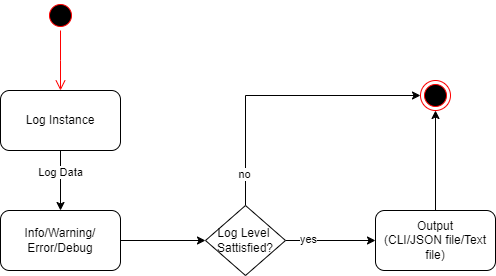

The diagram above was exported from draw.io. Its source (the exported page's mxGraphModel, read from the mxfile embedded in the PNG):
<mxGraphModel dx="860" dy="691" grid="1" gridSize="10" guides="1" tooltips="1" connect="1" arrows="1" fold="1" page="1" pageScale="1" pageWidth="850" pageHeight="1100" math="0" shadow="0">
  <root>
    <mxCell id="0" />
    <mxCell id="1" parent="0" />
    <mxCell id="eizkRKIXoeNiZLJDZBoQ-1" value="" style="ellipse;html=1;shape=startState;fillColor=#000000;strokeColor=#ff0000;" vertex="1" parent="1">
      <mxGeometry x="220" y="200" width="30" height="30" as="geometry" />
    </mxCell>
    <mxCell id="eizkRKIXoeNiZLJDZBoQ-2" value="" style="edgeStyle=orthogonalEdgeStyle;html=1;verticalAlign=bottom;endArrow=open;endSize=8;strokeColor=#ff0000;rounded=0;" edge="1" parent="1" source="eizkRKIXoeNiZLJDZBoQ-1">
      <mxGeometry relative="1" as="geometry">
        <mxPoint x="235" y="290" as="targetPoint" />
      </mxGeometry>
    </mxCell>
    <mxCell id="eizkRKIXoeNiZLJDZBoQ-23" value="" style="edgeStyle=orthogonalEdgeStyle;rounded=0;orthogonalLoop=1;jettySize=auto;html=1;" edge="1" parent="1" source="eizkRKIXoeNiZLJDZBoQ-21" target="eizkRKIXoeNiZLJDZBoQ-22">
      <mxGeometry relative="1" as="geometry" />
    </mxCell>
    <mxCell id="eizkRKIXoeNiZLJDZBoQ-28" value="Log Data" style="edgeLabel;html=1;align=center;verticalAlign=middle;resizable=0;points=[];" vertex="1" connectable="0" parent="eizkRKIXoeNiZLJDZBoQ-23">
      <mxGeometry x="-0.2909" y="-1" relative="1" as="geometry">
        <mxPoint as="offset" />
      </mxGeometry>
    </mxCell>
    <mxCell id="eizkRKIXoeNiZLJDZBoQ-21" value="Log Instance" style="rounded=1;whiteSpace=wrap;html=1;" vertex="1" parent="1">
      <mxGeometry x="175" y="290" width="120" height="60" as="geometry" />
    </mxCell>
    <mxCell id="eizkRKIXoeNiZLJDZBoQ-34" value="" style="edgeStyle=orthogonalEdgeStyle;rounded=0;orthogonalLoop=1;jettySize=auto;html=1;" edge="1" parent="1" source="eizkRKIXoeNiZLJDZBoQ-22" target="eizkRKIXoeNiZLJDZBoQ-33">
      <mxGeometry relative="1" as="geometry" />
    </mxCell>
    <mxCell id="eizkRKIXoeNiZLJDZBoQ-22" value="Info/Warning/&lt;div&gt;Error/Debug&lt;/div&gt;" style="rounded=1;whiteSpace=wrap;html=1;" vertex="1" parent="1">
      <mxGeometry x="175" y="410" width="120" height="60" as="geometry" />
    </mxCell>
    <mxCell id="eizkRKIXoeNiZLJDZBoQ-32" value="" style="edgeStyle=orthogonalEdgeStyle;rounded=0;orthogonalLoop=1;jettySize=auto;html=1;" edge="1" parent="1" source="eizkRKIXoeNiZLJDZBoQ-29" target="eizkRKIXoeNiZLJDZBoQ-31">
      <mxGeometry relative="1" as="geometry" />
    </mxCell>
    <mxCell id="eizkRKIXoeNiZLJDZBoQ-29" value="Output&lt;div&gt;(CLI/JSON file/Text file)&lt;/div&gt;" style="rounded=1;whiteSpace=wrap;html=1;" vertex="1" parent="1">
      <mxGeometry x="550" y="410" width="120" height="60" as="geometry" />
    </mxCell>
    <mxCell id="eizkRKIXoeNiZLJDZBoQ-31" value="" style="ellipse;html=1;shape=endState;fillColor=#000000;strokeColor=#ff0000;" vertex="1" parent="1">
      <mxGeometry x="595" y="280" width="30" height="30" as="geometry" />
    </mxCell>
    <mxCell id="eizkRKIXoeNiZLJDZBoQ-35" value="" style="edgeStyle=orthogonalEdgeStyle;rounded=0;orthogonalLoop=1;jettySize=auto;html=1;" edge="1" parent="1" source="eizkRKIXoeNiZLJDZBoQ-33" target="eizkRKIXoeNiZLJDZBoQ-29">
      <mxGeometry relative="1" as="geometry" />
    </mxCell>
    <mxCell id="eizkRKIXoeNiZLJDZBoQ-38" value="yes" style="edgeLabel;html=1;align=center;verticalAlign=middle;resizable=0;points=[];" vertex="1" connectable="0" parent="eizkRKIXoeNiZLJDZBoQ-35">
      <mxGeometry x="-0.5035" y="2" relative="1" as="geometry">
        <mxPoint as="offset" />
      </mxGeometry>
    </mxCell>
    <mxCell id="eizkRKIXoeNiZLJDZBoQ-36" style="edgeStyle=orthogonalEdgeStyle;rounded=0;orthogonalLoop=1;jettySize=auto;html=1;entryX=0;entryY=0.5;entryDx=0;entryDy=0;" edge="1" parent="1" source="eizkRKIXoeNiZLJDZBoQ-33" target="eizkRKIXoeNiZLJDZBoQ-31">
      <mxGeometry relative="1" as="geometry">
        <Array as="points">
          <mxPoint x="420" y="295" />
        </Array>
      </mxGeometry>
    </mxCell>
    <mxCell id="eizkRKIXoeNiZLJDZBoQ-37" value="no" style="edgeLabel;html=1;align=center;verticalAlign=middle;resizable=0;points=[];" vertex="1" connectable="0" parent="eizkRKIXoeNiZLJDZBoQ-36">
      <mxGeometry x="-0.7786" y="2" relative="1" as="geometry">
        <mxPoint as="offset" />
      </mxGeometry>
    </mxCell>
    <mxCell id="eizkRKIXoeNiZLJDZBoQ-33" value="Log Level&amp;nbsp;&lt;div&gt;Sattisfied?&lt;/div&gt;" style="rhombus;whiteSpace=wrap;html=1;" vertex="1" parent="1">
      <mxGeometry x="380" y="405" width="80" height="70" as="geometry" />
    </mxCell>
  </root>
</mxGraphModel>